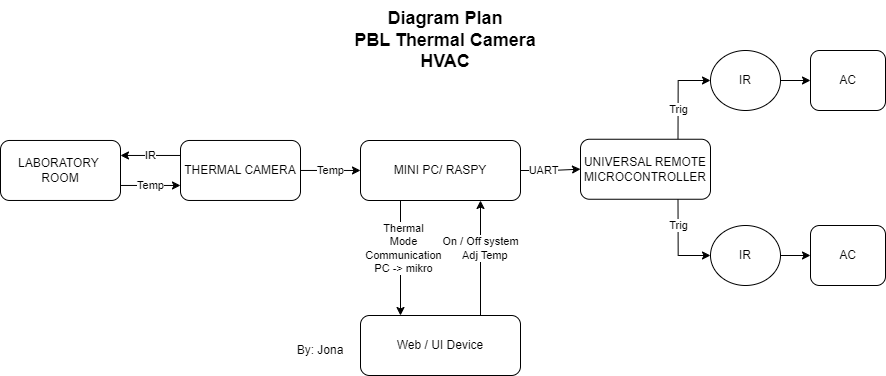

The diagram above was exported from draw.io. Its source (the exported page's mxGraphModel, read from the mxfile embedded in the PNG):
<mxGraphModel dx="4030" dy="2130" grid="1" gridSize="10" guides="1" tooltips="1" connect="1" arrows="1" fold="1" page="1" pageScale="1" pageWidth="850" pageHeight="1100" math="0" shadow="0">
  <root>
    <mxCell id="0" />
    <mxCell id="1" parent="0" />
    <mxCell id="vl939_4J1DCufPlPHP0K-169" value="" style="group" vertex="1" connectable="0" parent="1">
      <mxGeometry x="-770" y="85" width="885" height="375" as="geometry" />
    </mxCell>
    <mxCell id="PVKdBOxZIRoiB5uvlUZZ-1" value="Temp" style="edgeStyle=orthogonalEdgeStyle;rounded=0;orthogonalLoop=1;jettySize=auto;html=1;" parent="vl939_4J1DCufPlPHP0K-169" source="PVKdBOxZIRoiB5uvlUZZ-2" target="PVKdBOxZIRoiB5uvlUZZ-4" edge="1">
      <mxGeometry relative="1" as="geometry" />
    </mxCell>
    <mxCell id="vl939_4J1DCufPlPHP0K-119" value="IR" style="edgeStyle=orthogonalEdgeStyle;rounded=0;orthogonalLoop=1;jettySize=auto;html=1;exitX=0;exitY=0.25;exitDx=0;exitDy=0;entryX=1;entryY=0.25;entryDx=0;entryDy=0;" edge="1" parent="vl939_4J1DCufPlPHP0K-169" source="PVKdBOxZIRoiB5uvlUZZ-2" target="vl939_4J1DCufPlPHP0K-118">
      <mxGeometry relative="1" as="geometry" />
    </mxCell>
    <mxCell id="PVKdBOxZIRoiB5uvlUZZ-2" value="THERMAL CAMERA" style="rounded=1;whiteSpace=wrap;html=1;" parent="vl939_4J1DCufPlPHP0K-169" vertex="1">
      <mxGeometry x="180" y="139.97000000000003" width="120" height="60" as="geometry" />
    </mxCell>
    <mxCell id="PVKdBOxZIRoiB5uvlUZZ-3" value="UART" style="edgeStyle=orthogonalEdgeStyle;rounded=0;orthogonalLoop=1;jettySize=auto;html=1;" parent="vl939_4J1DCufPlPHP0K-169" source="PVKdBOxZIRoiB5uvlUZZ-4" target="PVKdBOxZIRoiB5uvlUZZ-9" edge="1">
      <mxGeometry x="-0.2727" relative="1" as="geometry">
        <mxPoint as="offset" />
      </mxGeometry>
    </mxCell>
    <mxCell id="vl939_4J1DCufPlPHP0K-50" style="edgeStyle=orthogonalEdgeStyle;rounded=0;orthogonalLoop=1;jettySize=auto;html=1;exitX=0.25;exitY=1;exitDx=0;exitDy=0;entryX=0.25;entryY=0;entryDx=0;entryDy=0;" edge="1" parent="vl939_4J1DCufPlPHP0K-169" source="PVKdBOxZIRoiB5uvlUZZ-4" target="vl939_4J1DCufPlPHP0K-48">
      <mxGeometry relative="1" as="geometry">
        <Array as="points">
          <mxPoint x="400" y="200" />
          <mxPoint x="400" y="315" />
        </Array>
      </mxGeometry>
    </mxCell>
    <mxCell id="vl939_4J1DCufPlPHP0K-51" value="Thermal&lt;div&gt;Mode&lt;/div&gt;&lt;div&gt;Communication&lt;/div&gt;&lt;div&gt;PC -&amp;gt; mikro&lt;/div&gt;" style="edgeLabel;html=1;align=center;verticalAlign=middle;resizable=0;points=[];" vertex="1" connectable="0" parent="vl939_4J1DCufPlPHP0K-50">
      <mxGeometry x="-0.1929" y="1" relative="1" as="geometry">
        <mxPoint as="offset" />
      </mxGeometry>
    </mxCell>
    <mxCell id="PVKdBOxZIRoiB5uvlUZZ-4" value="MINI PC/ RASPY" style="rounded=1;whiteSpace=wrap;html=1;" parent="vl939_4J1DCufPlPHP0K-169" vertex="1">
      <mxGeometry x="360" y="140" width="160" height="60" as="geometry" />
    </mxCell>
    <mxCell id="PVKdBOxZIRoiB5uvlUZZ-7" value="Trig" style="edgeStyle=orthogonalEdgeStyle;rounded=0;orthogonalLoop=1;jettySize=auto;html=1;exitX=0.75;exitY=0;exitDx=0;exitDy=0;entryX=0;entryY=0.5;entryDx=0;entryDy=0;" parent="vl939_4J1DCufPlPHP0K-169" source="PVKdBOxZIRoiB5uvlUZZ-9" target="PVKdBOxZIRoiB5uvlUZZ-19" edge="1">
      <mxGeometry x="-0.36" relative="1" as="geometry">
        <mxPoint as="offset" />
      </mxGeometry>
    </mxCell>
    <mxCell id="PVKdBOxZIRoiB5uvlUZZ-8" value="Trig" style="edgeStyle=orthogonalEdgeStyle;rounded=0;orthogonalLoop=1;jettySize=auto;html=1;exitX=0.75;exitY=1;exitDx=0;exitDy=0;entryX=0;entryY=0.5;entryDx=0;entryDy=0;" parent="vl939_4J1DCufPlPHP0K-169" source="PVKdBOxZIRoiB5uvlUZZ-9" target="PVKdBOxZIRoiB5uvlUZZ-13" edge="1">
      <mxGeometry x="-0.4072" relative="1" as="geometry">
        <mxPoint as="offset" />
      </mxGeometry>
    </mxCell>
    <mxCell id="PVKdBOxZIRoiB5uvlUZZ-9" value="UNIVERSAL REMOTE&lt;br&gt;MICROCONTROLLER" style="rounded=1;whiteSpace=wrap;html=1;" parent="vl939_4J1DCufPlPHP0K-169" vertex="1">
      <mxGeometry x="580" y="138.75" width="130" height="60" as="geometry" />
    </mxCell>
    <mxCell id="vl939_4J1DCufPlPHP0K-116" value="" style="edgeStyle=orthogonalEdgeStyle;rounded=0;orthogonalLoop=1;jettySize=auto;html=1;" edge="1" parent="vl939_4J1DCufPlPHP0K-169" source="PVKdBOxZIRoiB5uvlUZZ-13" target="PVKdBOxZIRoiB5uvlUZZ-17">
      <mxGeometry relative="1" as="geometry" />
    </mxCell>
    <mxCell id="PVKdBOxZIRoiB5uvlUZZ-13" value="IR" style="ellipse;whiteSpace=wrap;html=1;" parent="vl939_4J1DCufPlPHP0K-169" vertex="1">
      <mxGeometry x="710" y="225" width="70" height="60" as="geometry" />
    </mxCell>
    <mxCell id="PVKdBOxZIRoiB5uvlUZZ-17" value="AC" style="rounded=1;whiteSpace=wrap;html=1;" parent="vl939_4J1DCufPlPHP0K-169" vertex="1">
      <mxGeometry x="810" y="225" width="75" height="60" as="geometry" />
    </mxCell>
    <mxCell id="PVKdBOxZIRoiB5uvlUZZ-18" value="&lt;div&gt;&lt;span style=&quot;font-size: 18px;&quot;&gt;&lt;b&gt;Diagram Plan&lt;/b&gt;&lt;/span&gt;&lt;/div&gt;&lt;b&gt;&lt;font style=&quot;font-size: 18px;&quot;&gt;PBL Thermal Camera HVAC&lt;/font&gt;&lt;/b&gt;" style="text;html=1;align=center;verticalAlign=middle;whiteSpace=wrap;rounded=0;" parent="vl939_4J1DCufPlPHP0K-169" vertex="1">
      <mxGeometry x="350" width="190" height="80" as="geometry" />
    </mxCell>
    <mxCell id="PVKdBOxZIRoiB5uvlUZZ-44" style="edgeStyle=orthogonalEdgeStyle;rounded=0;orthogonalLoop=1;jettySize=auto;html=1;exitX=1;exitY=0.5;exitDx=0;exitDy=0;" parent="vl939_4J1DCufPlPHP0K-169" source="PVKdBOxZIRoiB5uvlUZZ-19" target="PVKdBOxZIRoiB5uvlUZZ-40" edge="1">
      <mxGeometry relative="1" as="geometry" />
    </mxCell>
    <mxCell id="PVKdBOxZIRoiB5uvlUZZ-19" value="IR" style="ellipse;whiteSpace=wrap;html=1;" parent="vl939_4J1DCufPlPHP0K-169" vertex="1">
      <mxGeometry x="710" y="50" width="70" height="60" as="geometry" />
    </mxCell>
    <mxCell id="PVKdBOxZIRoiB5uvlUZZ-40" value="AC" style="rounded=1;whiteSpace=wrap;html=1;" parent="vl939_4J1DCufPlPHP0K-169" vertex="1">
      <mxGeometry x="810" y="50" width="75" height="60" as="geometry" />
    </mxCell>
    <mxCell id="qJgImqPm416msXqpPhX8-37" value="By: Jona" style="text;html=1;align=center;verticalAlign=middle;whiteSpace=wrap;rounded=0;" parent="vl939_4J1DCufPlPHP0K-169" vertex="1">
      <mxGeometry x="290" y="335" width="60" height="30" as="geometry" />
    </mxCell>
    <mxCell id="vl939_4J1DCufPlPHP0K-53" value="On / Off system&lt;div&gt;&amp;nbsp; &amp;nbsp;Adj Temp&lt;br&gt;&lt;/div&gt;" style="edgeStyle=orthogonalEdgeStyle;rounded=0;orthogonalLoop=1;jettySize=auto;html=1;exitX=0.75;exitY=0;exitDx=0;exitDy=0;entryX=0.75;entryY=1;entryDx=0;entryDy=0;" edge="1" parent="vl939_4J1DCufPlPHP0K-169" source="vl939_4J1DCufPlPHP0K-48" target="PVKdBOxZIRoiB5uvlUZZ-4">
      <mxGeometry x="0.1575" relative="1" as="geometry">
        <mxPoint as="offset" />
      </mxGeometry>
    </mxCell>
    <mxCell id="vl939_4J1DCufPlPHP0K-48" value="&lt;div&gt;Web / UI Device&lt;/div&gt;" style="rounded=1;whiteSpace=wrap;html=1;" vertex="1" parent="vl939_4J1DCufPlPHP0K-169">
      <mxGeometry x="360" y="315" width="160" height="60" as="geometry" />
    </mxCell>
    <mxCell id="vl939_4J1DCufPlPHP0K-120" value="Temp" style="edgeStyle=orthogonalEdgeStyle;rounded=0;orthogonalLoop=1;jettySize=auto;html=1;exitX=1;exitY=0.75;exitDx=0;exitDy=0;entryX=0;entryY=0.75;entryDx=0;entryDy=0;" edge="1" parent="vl939_4J1DCufPlPHP0K-169" source="vl939_4J1DCufPlPHP0K-118" target="PVKdBOxZIRoiB5uvlUZZ-2">
      <mxGeometry relative="1" as="geometry" />
    </mxCell>
    <mxCell id="vl939_4J1DCufPlPHP0K-118" value="LABORATORY&amp;nbsp;&lt;div&gt;ROOM&lt;/div&gt;" style="rounded=1;whiteSpace=wrap;html=1;" vertex="1" parent="vl939_4J1DCufPlPHP0K-169">
      <mxGeometry y="139.97" width="120" height="60" as="geometry" />
    </mxCell>
  </root>
</mxGraphModel>